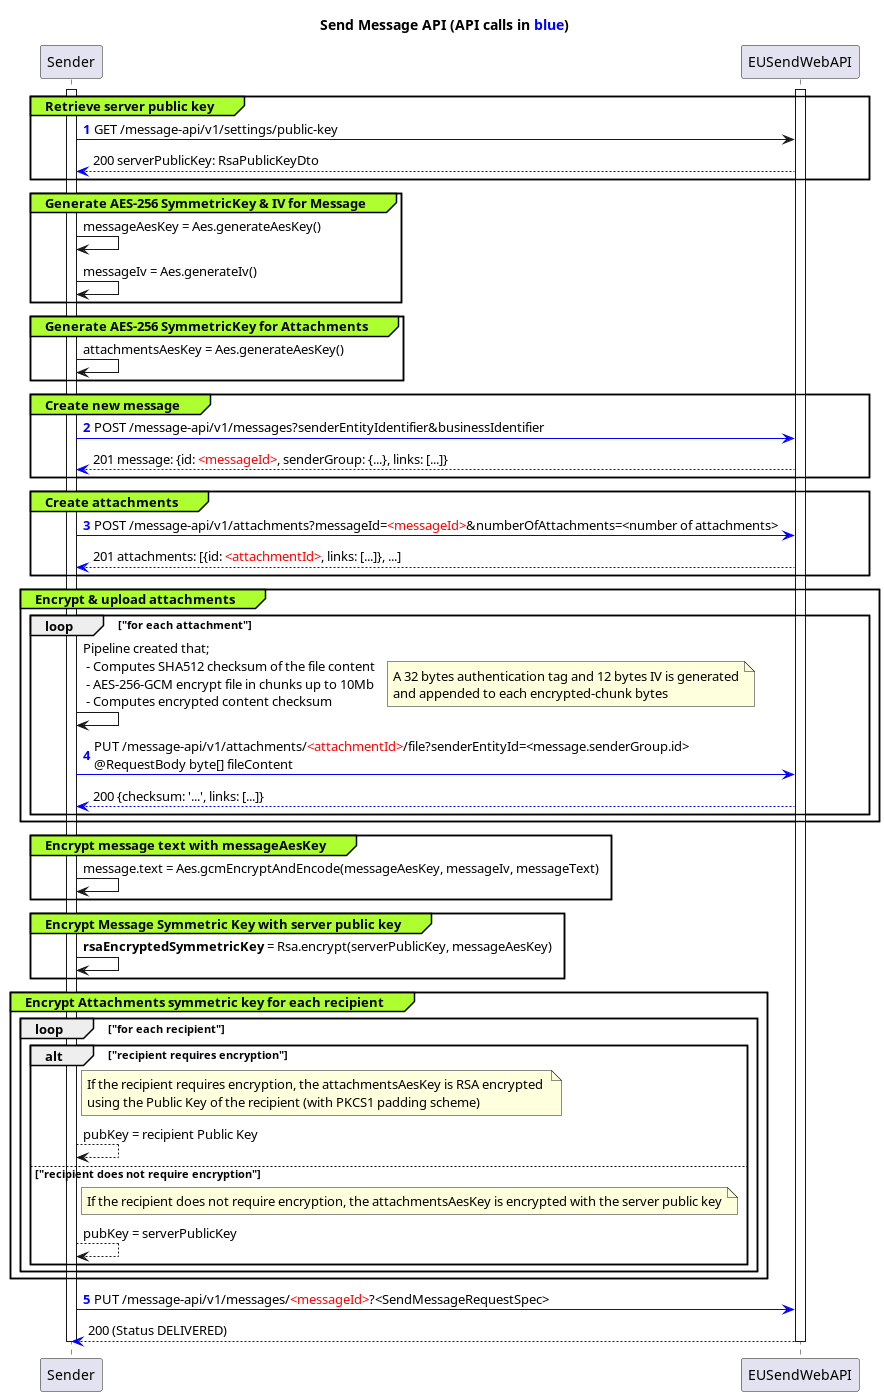

The diagram above was rendered by PlantUML. Its source (embedded in the PNG):
@startuml
title Send Message API (API calls in <font color=blue>blue</font>)

' System sending to Web (Recipient is human)

activate Sender
activate EUSendWebAPI
'activate Recipient
group#GreenYellow Retrieve server public key
    autonumber "<b><font color=blue>0</font>"
    Sender -> EUSendWebAPI: GET /message-api/v1/settings/public-key
    autonumber stop
    Sender <-[#blue]- EUSendWebAPI: 200 serverPublicKey: RsaPublicKeyDto
end

group#GreenYellow Generate AES-256 SymmetricKey & IV for Message
    Sender -> Sender: messageAesKey = Aes.generateAesKey()
    Sender -> Sender: messageIv = Aes.generateIv()
end

group#GreenYellow Generate AES-256 SymmetricKey for Attachments
    Sender -> Sender: attachmentsAesKey = Aes.generateAesKey()
end

group#GreenYellow Create new message
    autonumber resume
    Sender -[#blue]> EUSendWebAPI: POST /message-api/v1/messages?senderEntityIdentifier&businessIdentifier
    autonumber stop
    Sender <-[#blue]- EUSendWebAPI: 201 message: {id: <font color=red><messageId></font>, senderGroup: {...}, links: [...]}
end

group#GreenYellow Create attachments
     autonumber resume
    Sender -[#blue]> EUSendWebAPI: POST /message-api/v1/attachments?messageId=<font color=red><messageId></font>&numberOfAttachments=<number of attachments>
    autonumber stop
    Sender <-[#blue]- EUSendWebAPI: 201 attachments: [{id: <font color=red><attachmentId></font>, links: [...]}, ...]

end

group#GreenYellow Encrypt & upload attachments
    loop "for each attachment"
        Sender -> Sender: Pipeline created that;\n - Computes SHA512 checksum of the file content\n - AES-256-GCM encrypt file in chunks up to 10Mb\n - Computes encrypted content checksum
        note right
            A 32 bytes authentication tag and 12 bytes IV is generated
            and appended to each encrypted-chunk bytes
        end note

        autonumber resume
            Sender -[#blue]> EUSendWebAPI: PUT /message-api/v1/attachments/<font color=red><attachmentId></font>/file?senderEntityId=<message.senderGroup.id>\n@RequestBody byte[] fileContent
        autonumber stop
        Sender <-[#blue]- EUSendWebAPI: 200 {checksum: '...', links: [...]}
    end
end

group#GreenYellow Encrypt message text with messageAesKey
    Sender -> Sender: message.text = Aes.gcmEncryptAndEncode(messageAesKey, messageIv, messageText)
end

group#GreenYellow Encrypt Message Symmetric Key with server public key
    Sender -> Sender: <b>rsaEncryptedSymmetricKey</b> = Rsa.encrypt(serverPublicKey, messageAesKey)
end

group#GreenYellow Encrypt Attachments symmetric key for each recipient
    loop "for each recipient"
        alt "recipient requires encryption"
            note right of Sender: If the recipient requires encryption, the attachmentsAesKey is RSA encrypted \nusing the Public Key of the recipient (with PKCS1 padding scheme)
            Sender--> Sender: pubKey = recipient Public Key
        else "recipient does not require encryption"
            note right of Sender: If the recipient does not require encryption, the attachmentsAesKey is encrypted with the server public key
            Sender--> Sender: pubKey = serverPublicKey
        end
    end
end

autonumber resume
Sender -[#blue]> EUSendWebAPI: PUT /message-api/v1/messages/<font color=red><messageId></font>?<SendMessageRequestSpec>

autonumber stop
Sender <-[#blue]- EUSendWebAPI: 200 (Status DELIVERED)

'Only if/when recipient is SYSTEM
'EUSendWebAPI -> Recipient: POST <recipient-endpoint>/<message-id>
'EUSendWebAPI <- Recipient: ACK response
'
'Sender <- EUSendWebAPI: <sender-endpoint>/<message-id> (Status DELIVERED)

deactivate Sender
deactivate EUSendWebAPI
@enduml